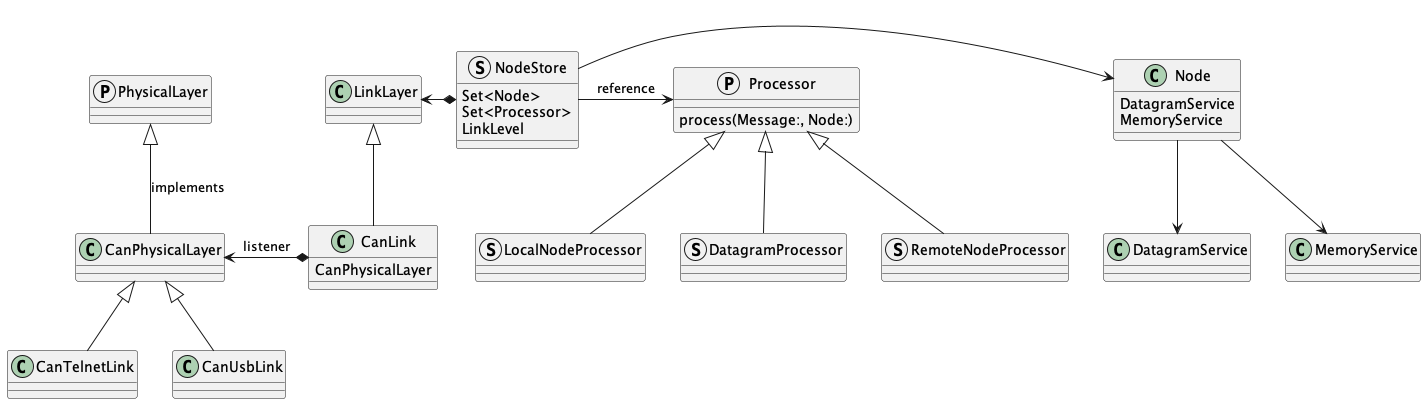

The diagram above was rendered by PlantUML. Its source (embedded in the PNG):
@startuml

protocol PhysicalLayer
PhysicalLayer <|-- CanPhysicalLayer : implements
CanPhysicalLayer <|-- CanTelnetLink
CanPhysicalLayer <|-- CanUsbLink

class LinkLayer
LinkLayer <|-- CanLink

CanLink *-l-> CanPhysicalLayer : listener
CanLink : CanPhysicalLayer

protocol Processor
Processor : process(Message:, Node:)

struct RemoteNodeProcessor
struct LocalNodeProcessor
struct DatagramProcessor
Processor <|-- RemoteNodeProcessor
Processor <|-- LocalNodeProcessor
Processor <|-- DatagramProcessor

class Node
Node : DatagramService
Node : MemoryService

struct NodeStore
NodeStore : Set<Node>
NodeStore : Set<Processor>
NodeStore : LinkLevel

Node --> DatagramService
Node --> MemoryService

class DatagramService
class MemoryService

NodeStore *-l-> LinkLayer
NodeStore -r-> Node
NodeStore -r-> Processor : reference

@enduml